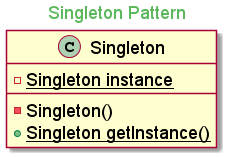

The diagram above was rendered by PlantUML. Its source (embedded in the PNG):
@startuml

skinparam backgroundcolor transparent
skinparam classFontSize 18
skinparam noteFontSize 18
skinparam arrowFontSize 18
skinparam classAttributeFontSize 18

skinparam titleFontColor #5cb85c

Title Singleton Pattern

class Singleton{
    - {static} Singleton instance
    - Singleton()
    + {static} Singleton getInstance()
}

@enduml